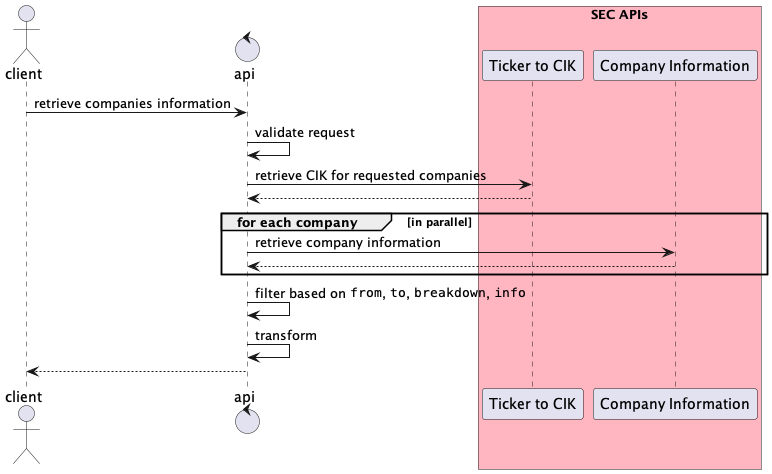

The diagram above was rendered by PlantUML. Its source (embedded in the PNG):
@startuml

actor client
control api

box "SEC APIs" #LightPink
    participant "Ticker to CIK" as tickerAPI
    participant "Company Information" as companyAPI
end box

client -> api: retrieve companies information

api -> api: validate request

api -> tickerAPI: retrieve CIK for requested companies
api <-- tickerAPI

group for each company [in parallel]
    api -> companyAPI: retrieve company information
    api <-- companyAPI
end

api -> api: filter based on ""from"", ""to"", ""breakdown"", ""info""
api -> api: transform

client <-- api
@enduml